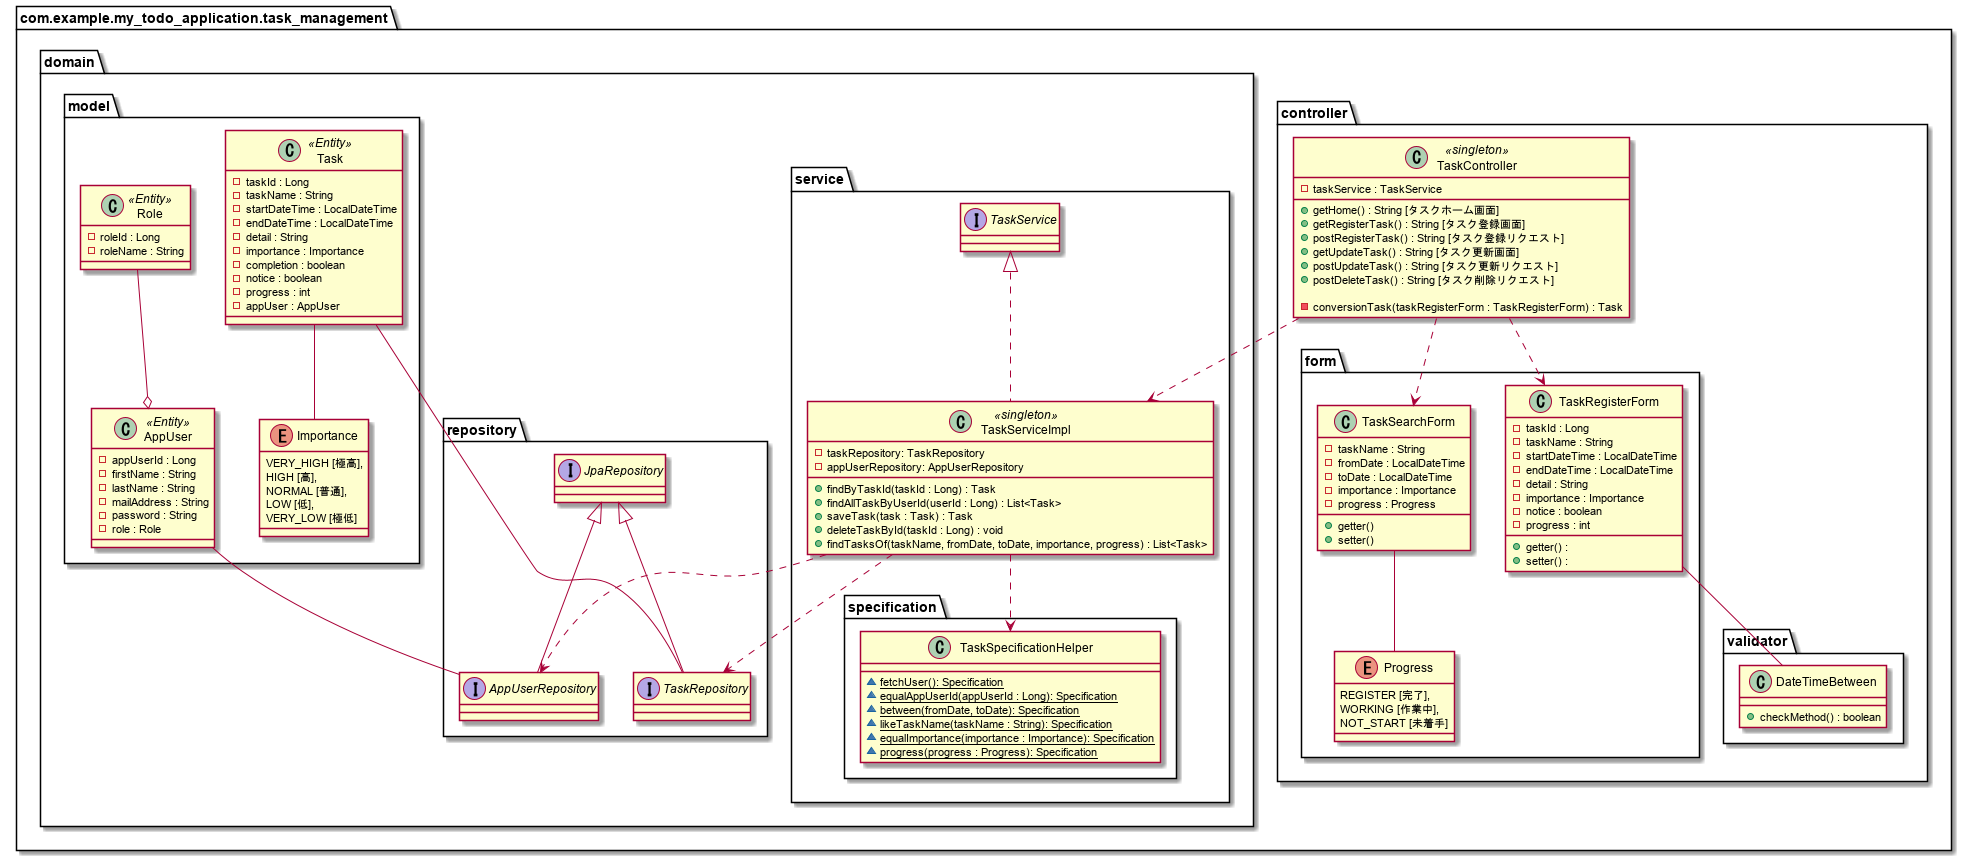

The diagram above was rendered by PlantUML. Its source (embedded in the PNG):
@startuml

package com.example.my_todo_application.task_management{

    package controller{
        class TaskController <<singleton>>{
            - taskService : TaskService

            + getHome() : String [タスクホーム画面]
            + getRegisterTask() : String [タスク登録画面]
            + postRegisterTask() : String [タスク登録リクエスト]
            + getUpdateTask() : String [タスク更新画面]
            + postUpdateTask() : String [タスク更新リクエスト]
            + postDeleteTask() : String [タスク削除リクエスト]

            - conversionTask(taskRegisterForm : TaskRegisterForm) : Task
        }
        package form{
            class TaskRegisterForm{
                - taskId : Long
                - taskName : String
                - startDateTime : LocalDateTime
                - endDateTime : LocalDateTime
                - detail : String
                - importance : Importance
                - notice : boolean
                - progress : int

                + getter() :
                + setter() :
            }

            class TaskSearchForm{
                - taskName : String
                - fromDate : LocalDateTime
                - toDate : LocalDateTime
                - importance : Importance
                - progress : Progress

                + getter()
                + setter()
            }

            enum Progress {
                REGISTER [完了],
                WORKING [作業中],
                NOT_START [未着手]

            }
        }

        package validator{
            class DateTimeBetween{
                + checkMethod() : boolean
            }
        }
    }

    package domain{
        package service{
            interface TaskService{}

            class TaskServiceImpl <<singleton>> implements TaskService{
                - taskRepository: TaskRepository
                - appUserRepository: AppUserRepository

                + findByTaskId(taskId : Long) : Task
                + findAllTaskByUserId(userId : Long) : List<Task>
                + saveTask(task : Task) : Task
                + deleteTaskById(taskId : Long) : void
                + findTasksOf(taskName, fromDate, toDate, importance, progress) : List<Task>
            }

            package specification{
                class TaskSpecificationHelper{
                    ~ {static} fetchUser(): Specification
                    ~ {static} equalAppUserId(appUserId : Long): Specification
                    ~ {static} between(fromDate, toDate): Specification
                    ~ {static} likeTaskName(taskName : String): Specification
                    ~ {static} equalImportance(importance : Importance): Specification
                    ~ {static} progress(progress : Progress): Specification
                }
            }
        }

        package repository{
            interface TaskRepository extends JpaRepository{

            }

            interface AppUserRepository extends JpaRepository{

            }
        }

        package model {
            class Role <<Entity>>{
                - roleId : Long
                - roleName : String
            }

            class AppUser <<Entity>>{
                - appUserId : Long
                - firstName : String
                - lastName : String
                - mailAddress : String
                - password : String
                - role : Role
            }

            class Task <<Entity>>{
                - taskId : Long
                - taskName : String
                - startDateTime : LocalDateTime
                - endDateTime : LocalDateTime
                - detail : String
                - importance : Importance
                - completion : boolean
                - notice : boolean
                - progress : int
                - appUser : AppUser
            }

            enum Importance{
                VERY_HIGH [極高],
                HIGH [高],
                NORMAL [普通],
                LOW [低],
                VERY_LOW [極低]
            }

        }
    }
}

Role --o AppUser
Task -- TaskRepository
Task -- Importance
AppUser -- AppUserRepository

TaskServiceImpl ..> TaskRepository
TaskServiceImpl ..> AppUserRepository
TaskServiceImpl ..> TaskSpecificationHelper

TaskController ..> TaskServiceImpl
TaskController ..> TaskRegisterForm
TaskController ..> TaskSearchForm

TaskSearchForm -- Progress

'TaskRegisterForm -- Importance
TaskRegisterForm -- DateTimeBetween

@enduml